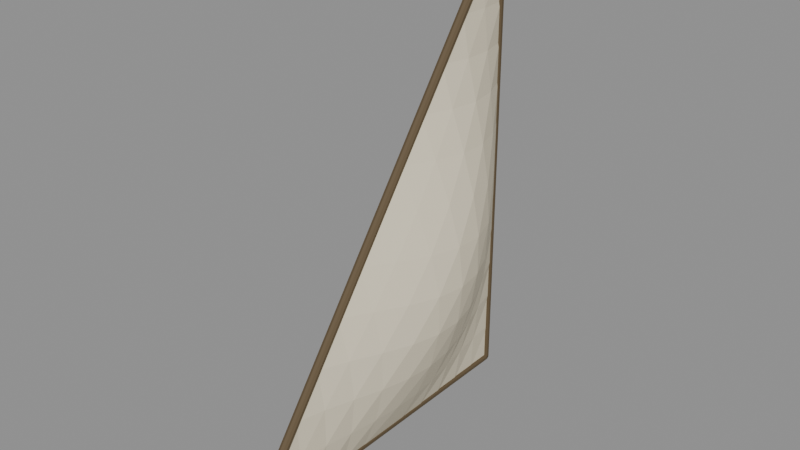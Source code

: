 # Source: upgrade-sail.blend  (saved by Blender 4.2.67; exported with 4.5.12 LTS)
import bpy
from mathutils import Matrix  # noqa: F401  (used for matrix-valued properties, if any)

bpy.ops.wm.read_factory_settings(use_empty=True)
scene = bpy.context.scene
scene.name = 'Scene'

# ---- materials (node trees are filled in below, after node groups)
mat_flax_canvas = bpy.data.materials.new('Flax canvas')
mat_flax_canvas.diffuse_color = (0.72, 0.65, 0.49, 1.0)
mat_tarred_rigging = bpy.data.materials.new('Tarred rigging')
mat_tarred_rigging.diffuse_color = (0.11, 0.075, 0.035, 1.0)

# ---- material node trees
mat_flax_canvas.use_nodes = True; mat_flax_canvas.node_tree.nodes.clear()
_N = mat_flax_canvas.node_tree.nodes; _L = mat_flax_canvas.node_tree.links
n0 = _N.new('ShaderNodeBsdfPrincipled'); n0.name = 'Principled BSDF'; n0.location = (10, 300)
n0.inputs[0].default_value = (0.72, 0.65, 0.49, 1.0)
n0.inputs[2].default_value = 0.75
n1 = _N.new('ShaderNodeOutputMaterial'); n1.name = 'Material Output'; n1.location = (300, 300)
_L.new(n0.outputs[0], n1.inputs[0])
n1.is_active_output = True
mat_tarred_rigging.use_nodes = True; mat_tarred_rigging.node_tree.nodes.clear()
_N = mat_tarred_rigging.node_tree.nodes; _L = mat_tarred_rigging.node_tree.links
n0 = _N.new('ShaderNodeBsdfPrincipled'); n0.name = 'Principled BSDF'; n0.location = (10, 300)
n0.inputs[0].default_value = (0.11, 0.075, 0.035, 1.0)
n0.inputs[2].default_value = 0.75
n1 = _N.new('ShaderNodeOutputMaterial'); n1.name = 'Material Output'; n1.location = (300, 300)
_L.new(n0.outputs[0], n1.inputs[0])
n1.is_active_output = True

# ---- meshes
me_billowing_canvas = bpy.data.meshes.new('Billowing canvas')
me_billowing_canvas.from_pydata([(0.0, 0.0, 0.0), (0.0, 0.0, 0.2167), (0.0, 0.0, 0.4333), (0.0, 0.0, 0.65), (0.0, 0.0, 0.8667), (0.0, 0.0, 1.083), (0.0, 0.0, 1.3), (0.0, 0.0, 1.517), (0.0, 0.0, 1.733), (0.0, 0.0, 1.95), (0.0, 0.0, 2.167), (0.0, 0.0, 2.383), (0.0, 0.0, 2.6), (0.0, -0.1583, 0.0), (0.01407, -0.1583, 0.2167), (0.03843, -0.1583, 0.4333), (0.06657, -0.1583, 0.65), (0.09093, -0.1583, 0.8667), (0.105, -0.1583, 1.083), (0.105, -0.1583, 1.3), (0.09093, -0.1583, 1.517), (0.06657, -0.1583, 1.733), (0.03843, -0.1583, 1.95), (0.01407, -0.1583, 2.167), (3.446e-18, -0.1583, 2.383), (0.0, -0.3167, 0.0), (0.03843, -0.3167, 0.2167), (0.09093, -0.3167, 0.4333), (0.1434, -0.3167, 0.65), (0.1819, -0.3167, 0.8667), (0.1959, -0.3167, 1.083), (0.1819, -0.3167, 1.3), (0.1434, -0.3167, 1.517), (0.09093, -0.3167, 1.733), (0.03843, -0.3167, 1.95), (1.286e-17, -0.3167, 2.167), (0.0, -0.475, 0.0), (0.06657, -0.475, 0.2167), (0.1434, -0.475, 0.4333), (0.21, -0.475, 0.65), (0.2484, -0.475, 0.8667), (0.2484, -0.475, 1.083), (0.21, -0.475, 1.3), (0.1434, -0.475, 1.517), (0.06657, -0.475, 1.733), (2.572e-17, -0.475, 1.95), (0.0, -0.6333, 0.0), (0.09093, -0.6333, 0.2167), (0.1819, -0.6333, 0.4333), (0.2484, -0.6333, 0.65), (0.2728, -0.6333, 0.8667), (0.2484, -0.6333, 1.083), (0.1819, -0.6333, 1.3), (0.09093, -0.6333, 1.517), (3.858e-17, -0.6333, 1.733), (0.0, -0.7917, 0.0), (0.105, -0.7917, 0.2167), (0.1959, -0.7917, 0.4333), (0.2484, -0.7917, 0.65), (0.2484, -0.7917, 0.8667), (0.1959, -0.7917, 1.083), (0.105, -0.7917, 1.3), (4.799e-17, -0.7917, 1.517), (0.0, -0.95, 0.0), (0.105, -0.95, 0.2167), (0.1819, -0.95, 0.4333), (0.21, -0.95, 0.65), (0.1819, -0.95, 0.8667), (0.105, -0.95, 1.083), (5.144e-17, -0.95, 1.3), (0.0, -1.108, 0.0), (0.09093, -1.108, 0.2167), (0.1434, -1.108, 0.4333), (0.1434, -1.108, 0.65), (0.09093, -1.108, 0.8667), (4.799e-17, -1.108, 1.083), (0.0, -1.267, 0.0), (0.06657, -1.267, 0.2167), (0.09093, -1.267, 0.4333), (0.06657, -1.267, 0.65), (3.858e-17, -1.267, 0.8667), (0.0, -1.425, 0.0), (0.03843, -1.425, 0.2167), (0.03843, -1.425, 0.4333), (2.572e-17, -1.425, 0.65), (0.0, -1.583, 0.0), (0.01407, -1.583, 0.2167), (1.286e-17, -1.583, 0.4333), (0.0, -1.742, 0.0), (3.446e-18, -1.742, 0.2167), (0.0, -1.9, 0.0), (0.012, 0.0, 0.0), (0.01197, 0.0008491, 0.2164), (0.01173, 0.002478, 0.4329), (0.0112, 0.004284, 0.6496), (0.01056, 0.005699, 0.8663), (0.01009, 0.006488, 1.083), (0.01, 0.006632, 1.3), (0.01032, 0.006128, 1.517), (0.01093, 0.004951, 1.734), (0.01155, 0.003223, 1.95), (0.01191, 0.001426, 2.167), (0.012, 0.000214, 2.384), (0.012, 2.611e-19, 2.6), (0.01199, -0.1581, -0.0005451), (0.02593, -0.1569, 0.2156), (0.04989, -0.155, 0.4319), (0.07743, -0.1534, 0.6487), (0.1013, -0.1524, 0.8657), (0.1152, -0.152, 1.083), (0.1154, -0.1524, 1.3), (0.1018, -0.1534, 1.518), (0.07803, -0.1551, 1.735), (0.05026, -0.1569, 1.951), (0.02602, -0.1583, 2.168), (0.01199, -0.1585, 2.384), (0.01187, -0.3163, -0.001703), (0.05003, -0.3147, 0.2142), (0.102, -0.313, 0.4306), (0.1542, -0.3118, 0.6477), (0.1926, -0.3114, 0.8654), (0.2069, -0.3118, 1.083), (0.1932, -0.313, 1.301), (0.155, -0.3148, 1.519), (0.1026, -0.3167, 1.736), (0.0501, -0.3181, 1.952), (0.0118, -0.3181, 2.168), (0.01159, -0.4746, -0.003097), (0.07782, -0.4731, 0.2129), (0.1544, -0.4718, 0.4297), (0.2211, -0.4714, 0.6473), (0.2599, -0.4718, 0.8657), (0.2602, -0.4731, 1.084), (0.2217, -0.475, 1.303), (0.1547, -0.4768, 1.52), (0.07757, -0.4781, 1.737), (0.01119, -0.4781, 1.953), (0.0112, -0.633, -0.004304), (0.1019, -0.632, 0.2121), (0.193, -0.6315, 0.4293), (0.2601, -0.632, 0.6476), (0.2848, -0.6333, 0.8667), (0.26, -0.6352, 1.086), (0.1927, -0.6368, 1.304), (0.1012, -0.6379, 1.521), (0.01032, -0.638, 1.737), (0.01088, -0.7915, -0.005051), (0.1159, -0.7912, 0.2117), (0.2073, -0.7917, 0.4296), (0.2603, -0.7931, 0.6486), (0.2599, -0.7949, 0.868), (0.2064, -0.7963, 1.087), (0.1147, -0.7972, 1.304), (0.009582, -0.7974, 1.521), (0.0108, -0.95, -0.005233), (0.1161, -0.9505, 0.212), (0.1934, -0.9519, 0.4306), (0.2214, -0.9537, 0.65), (0.1924, -0.9552, 0.8692), (0.1146, -0.9559, 1.087), (0.009273, -0.9561, 1.304), (0.01098, -1.109, -0.00483), (0.1023, -1.11, 0.2129), (0.1549, -1.112, 0.4319), (0.1543, -1.113, 0.6513), (0.1009, -1.114, 0.87), (0.009468, -1.114, 1.088), (0.01135, -1.267, -0.003875), (0.07816, -1.269, 0.2142), (0.1023, -1.27, 0.4333), (0.07731, -1.272, 0.6522), (0.01011, -1.272, 0.8701), (0.01172, -1.425, -0.002535), (0.05023, -1.427, 0.2156), (0.04993, -1.428, 0.4343), (0.01099, -1.429, 0.6524), (0.01194, -1.584, -0.001176), (0.02598, -1.585, 0.2167), (0.01169, -1.586, 0.4345), (0.012, -1.742, -0.0002328), (0.01197, -1.743, 0.2169), (0.012, -1.9, -1.908e-19), (0.0, 0.0, 0.025), (0.0, -1.9, 0.025), (0.01469, 0.0, 0.02023), (0.01469, -1.9, 0.02023), (0.02378, 0.0, 0.007726), (0.02378, -1.9, 0.007725), (0.02378, 0.0, -0.007725), (0.02378, -1.9, -0.007726), (0.01469, 0.0, -0.02023), (0.01469, -1.9, -0.02023), (0.0, 0.0, -0.025), (0.0, -1.9, -0.025), (-0.01469, 0.0, -0.02023), (-0.01469, -1.9, -0.02023), (-0.02378, 0.0, -0.007725), (-0.02378, -1.9, -0.007726), (-0.02378, 0.0, 0.007726), (-0.02378, -1.9, 0.007725), (-0.01469, 0.0, 0.02023), (-0.01469, -1.9, 0.02023), (8.02e-08, -1.92, 0.01475), (-7.258e-08, -0.02018, 2.615), (-0.01469, -1.916, 0.01193), (-0.01469, -0.01633, 2.612), (-0.02378, -1.906, 0.004558), (-0.02378, -0.006237, 2.605), (-0.02378, -1.894, -0.004558), (-0.02378, 0.006237, 2.595), (-0.01469, -1.884, -0.01193), (-0.01469, 0.01633, 2.588), (7.258e-08, -1.88, -0.01475), (-8.02e-08, 0.02018, 2.585), (0.01469, -1.884, -0.01193), (0.01469, 0.01633, 2.588), (0.02378, -1.894, -0.004558), (0.02378, 0.006237, 2.595), (0.02378, -1.906, 0.004558), (0.02378, -0.006237, 2.605), (0.01469, -1.916, 0.01193), (0.01469, -0.01633, 2.612), (1.158e-07, 0.025, 2.6), (-1.115e-07, 0.025, 0.0), (-0.01469, 0.02023, 2.6), (-0.01469, 0.02023, 0.0), (-0.02378, 0.007726, 2.6), (-0.02378, 0.007725, 0.0), (-0.02378, -0.007725, 2.6), (-0.02378, -0.007726, 0.0), (-0.01469, -0.02023, 2.6), (-0.01469, -0.02023, 0.0), (1.115e-07, -0.025, 2.6), (-1.158e-07, -0.025, 0.0), (0.01469, -0.02023, 2.6), (0.01469, -0.02023, 0.0), (0.02378, -0.007725, 2.6), (0.02378, -0.007726, 0.0), (0.02378, 0.007726, 2.6), (0.02378, 0.007725, 0.0), (0.01469, 0.02023, 2.6), (0.01469, 0.02023, 0.0), (0.0, 0.0, 0.528), (0.0, -1.52, 0.528), (0.004702, 0.0, 0.5265), (0.004702, -1.52, 0.5265), (0.007608, 0.0, 0.5225), (0.007608, -1.52, 0.5225), (0.007608, 0.0, 0.5175), (0.007608, -1.52, 0.5175), (0.004702, 0.0, 0.5135), (0.004702, -1.52, 0.5135), (0.0, 0.0, 0.512), (0.0, -1.52, 0.512), (-0.004702, 0.0, 0.5135), (-0.004702, -1.52, 0.5135), (-0.007608, 0.0, 0.5175), (-0.007608, -1.52, 0.5175), (-0.007608, 0.0, 0.5225), (-0.007608, -1.52, 0.5225), (-0.004702, 0.0, 0.5265), (-0.004702, -1.52, 0.5265), (0.0, 0.0, 1.048), (0.0, -1.14, 1.048), (0.004702, 0.0, 1.046), (0.004702, -1.14, 1.046), (0.007608, 0.0, 1.042), (0.007608, -1.14, 1.042), (0.007608, 0.0, 1.038), (0.007608, -1.14, 1.038), (0.004702, 0.0, 1.034), (0.004702, -1.14, 1.034), (0.0, 0.0, 1.032), (0.0, -1.14, 1.032), (-0.004702, 0.0, 1.034), (-0.004702, -1.14, 1.034), (-0.007608, 0.0, 1.038), (-0.007608, -1.14, 1.038), (-0.007608, 0.0, 1.042), (-0.007608, -1.14, 1.042), (-0.004702, 0.0, 1.046), (-0.004702, -1.14, 1.046), (0.0, 0.0, 1.568), (0.0, -0.76, 1.568), (0.004702, 0.0, 1.566), (0.004702, -0.76, 1.566), (0.007608, 0.0, 1.562), (0.007608, -0.76, 1.562), (0.007608, 0.0, 1.558), (0.007608, -0.76, 1.558), (0.004702, 0.0, 1.554), (0.004702, -0.76, 1.554), (0.0, 0.0, 1.552), (0.0, -0.76, 1.552), (-0.004702, 0.0, 1.554), (-0.004702, -0.76, 1.554), (-0.007608, 0.0, 1.558), (-0.007608, -0.76, 1.558), (-0.007608, 0.0, 1.562), (-0.007608, -0.76, 1.562), (-0.004702, 0.0, 1.566), (-0.004702, -0.76, 1.566), (0.0, 0.0, 2.088), (0.0, -0.38, 2.088), (0.004702, 0.0, 2.086), (0.004702, -0.38, 2.086), (0.007608, 0.0, 2.082), (0.007608, -0.38, 2.082), (0.007608, 0.0, 2.078), (0.007608, -0.38, 2.078), (0.004702, 0.0, 2.074), (0.004702, -0.38, 2.074), (0.0, 0.0, 2.072), (0.0, -0.38, 2.072), (-0.004702, 0.0, 2.074), (-0.004702, -0.38, 2.074), (-0.007608, 0.0, 2.078), (-0.007608, -0.38, 2.078), (-0.007608, 0.0, 2.082), (-0.007608, -0.38, 2.082), (-0.004702, 0.0, 2.086), (-0.004702, -0.38, 2.086)], [], [(0, 13, 1), (1, 13, 14), (1, 14, 2), (2, 14, 15), (2, 15, 3), (3, 15, 16), (3, 16, 4), (4, 16, 17), (4, 17, 5), (5, 17, 18), (5, 18, 6), (6, 18, 19), (6, 19, 7), (7, 19, 20), (7, 20, 8), (8, 20, 21), (8, 21, 9), (9, 21, 22), (9, 22, 10), (10, 22, 23), (10, 23, 11), (11, 23, 24), (11, 24, 12), (13, 25, 14), (14, 25, 26), (14, 26, 15), (15, 26, 27), (15, 27, 16), (16, 27, 28), (16, 28, 17), (17, 28, 29), (17, 29, 18), (18, 29, 30), (18, 30, 19), (19, 30, 31), (19, 31, 20), (20, 31, 32), (20, 32, 21), (21, 32, 33), (21, 33, 22), (22, 33, 34), (22, 34, 23), (23, 34, 35), (23, 35, 24), (25, 36, 26), (26, 36, 37), (26, 37, 27), (27, 37, 38), (27, 38, 28), (28, 38, 39), (28, 39, 29), (29, 39, 40), (29, 40, 30), (30, 40, 41), (30, 41, 31), (31, 41, 42), (31, 42, 32), (32, 42, 43), (32, 43, 33), (33, 43, 44), (33, 44, 34), (34, 44, 45), (34, 45, 35), (36, 46, 37), (37, 46, 47), (37, 47, 38), (38, 47, 48), (38, 48, 39), (39, 48, 49), (39, 49, 40), (40, 49, 50), (40, 50, 41), (41, 50, 51), (41, 51, 42), (42, 51, 52), (42, 52, 43), (43, 52, 53), (43, 53, 44), (44, 53, 54), (44, 54, 45), (46, 55, 47), (47, 55, 56), (47, 56, 48), (48, 56, 57), (48, 57, 49), (49, 57, 58), (49, 58, 50), (50, 58, 59), (50, 59, 51), (51, 59, 60), (51, 60, 52), (52, 60, 61), (52, 61, 53), (53, 61, 62), (53, 62, 54), (55, 63, 56), (56, 63, 64), (56, 64, 57), (57, 64, 65), (57, 65, 58), (58, 65, 66), (58, 66, 59), (59, 66, 67), (59, 67, 60), (60, 67, 68), (60, 68, 61), (61, 68, 69), (61, 69, 62), (63, 70, 64), (64, 70, 71), (64, 71, 65), (65, 71, 72), (65, 72, 66), (66, 72, 73), (66, 73, 67), (67, 73, 74), (67, 74, 68), (68, 74, 75), (68, 75, 69), (70, 76, 71), (71, 76, 77), (71, 77, 72), (72, 77, 78), (72, 78, 73), (73, 78, 79), (73, 79, 74), (74, 79, 80), (74, 80, 75), (76, 81, 77), (77, 81, 82), (77, 82, 78), (78, 82, 83), (78, 83, 79), (79, 83, 84), (79, 84, 80), (81, 85, 82), (82, 85, 86), (82, 86, 83), (83, 86, 87), (83, 87, 84), (85, 88, 86), (86, 88, 89), (86, 89, 87), (88, 90, 89), (91, 92, 104), (92, 105, 104), (92, 93, 105), (93, 106, 105), (93, 94, 106), (94, 107, 106), (94, 95, 107), (95, 108, 107), (95, 96, 108), (96, 109, 108), (96, 97, 109), (97, 110, 109), (97, 98, 110), (98, 111, 110), (98, 99, 111), (99, 112, 111), (99, 100, 112), (100, 113, 112), (100, 101, 113), (101, 114, 113), (101, 102, 114), (102, 115, 114), (102, 103, 115), (104, 105, 116), (105, 117, 116), (105, 106, 117), (106, 118, 117), (106, 107, 118), (107, 119, 118), (107, 108, 119), (108, 120, 119), (108, 109, 120), (109, 121, 120), (109, 110, 121), (110, 122, 121), (110, 111, 122), (111, 123, 122), (111, 112, 123), (112, 124, 123), (112, 113, 124), (113, 125, 124), (113, 114, 125), (114, 126, 125), (114, 115, 126), (116, 117, 127), (117, 128, 127), (117, 118, 128), (118, 129, 128), (118, 119, 129), (119, 130, 129), (119, 120, 130), (120, 131, 130), (120, 121, 131), (121, 132, 131), (121, 122, 132), (122, 133, 132), (122, 123, 133), (123, 134, 133), (123, 124, 134), (124, 135, 134), (124, 125, 135), (125, 136, 135), (125, 126, 136), (127, 128, 137), (128, 138, 137), (128, 129, 138), (129, 139, 138), (129, 130, 139), (130, 140, 139), (130, 131, 140), (131, 141, 140), (131, 132, 141), (132, 142, 141), (132, 133, 142), (133, 143, 142), (133, 134, 143), (134, 144, 143), (134, 135, 144), (135, 145, 144), (135, 136, 145), (137, 138, 146), (138, 147, 146), (138, 139, 147), (139, 148, 147), (139, 140, 148), (140, 149, 148), (140, 141, 149), (141, 150, 149), (141, 142, 150), (142, 151, 150), (142, 143, 151), (143, 152, 151), (143, 144, 152), (144, 153, 152), (144, 145, 153), (146, 147, 154), (147, 155, 154), (147, 148, 155), (148, 156, 155), (148, 149, 156), (149, 157, 156), (149, 150, 157), (150, 158, 157), (150, 151, 158), (151, 159, 158), (151, 152, 159), (152, 160, 159), (152, 153, 160), (154, 155, 161), (155, 162, 161), (155, 156, 162), (156, 163, 162), (156, 157, 163), (157, 164, 163), (157, 158, 164), (158, 165, 164), (158, 159, 165), (159, 166, 165), (159, 160, 166), (161, 162, 167), (162, 168, 167), (162, 163, 168), (163, 169, 168), (163, 164, 169), (164, 170, 169), (164, 165, 170), (165, 171, 170), (165, 166, 171), (167, 168, 172), (168, 173, 172), (168, 169, 173), (169, 174, 173), (169, 170, 174), (170, 175, 174), (170, 171, 175), (172, 173, 176), (173, 177, 176), (173, 174, 177), (174, 178, 177), (174, 175, 178), (176, 177, 179), (177, 180, 179), (177, 178, 180), (179, 180, 181), (0, 1, 92, 91), (13, 0, 91, 104), (1, 2, 93, 92), (2, 3, 94, 93), (3, 4, 95, 94), (4, 5, 96, 95), (5, 6, 97, 96), (6, 7, 98, 97), (7, 8, 99, 98), (8, 9, 100, 99), (9, 10, 101, 100), (10, 11, 102, 101), (11, 12, 103, 102), (12, 24, 115, 103), (25, 13, 104, 116), (24, 35, 126, 115), (36, 25, 116, 127), (35, 45, 136, 126), (46, 36, 127, 137), (45, 54, 145, 136), (55, 46, 137, 146), (54, 62, 153, 145), (63, 55, 146, 154), (62, 69, 160, 153), (70, 63, 154, 161), (69, 75, 166, 160), (76, 70, 161, 167), (75, 80, 171, 166), (81, 76, 167, 172), (80, 84, 175, 171), (85, 81, 172, 176), (84, 87, 178, 175), (88, 85, 176, 179), (87, 89, 180, 178), (90, 88, 179, 181), (89, 90, 181, 180), (182, 183, 185, 184), (184, 185, 187, 186), (186, 187, 189, 188), (188, 189, 191, 190), (190, 191, 193, 192), (192, 193, 195, 194), (194, 195, 197, 196), (196, 197, 199, 198), (185, 183, 201, 199, 197, 195, 193, 191, 189, 187), (198, 199, 201, 200), (200, 201, 183, 182), (182, 184, 186, 188, 190, 192, 194, 196, 198, 200), (202, 203, 205, 204), (204, 205, 207, 206), (206, 207, 209, 208), (208, 209, 211, 210), (210, 211, 213, 212), (212, 213, 215, 214), (214, 215, 217, 216), (216, 217, 219, 218), (205, 203, 221, 219, 217, 215, 213, 211, 209, 207), (218, 219, 221, 220), (220, 221, 203, 202), (202, 204, 206, 208, 210, 212, 214, 216, 218, 220), (222, 223, 225, 224), (224, 225, 227, 226), (226, 227, 229, 228), (228, 229, 231, 230), (230, 231, 233, 232), (232, 233, 235, 234), (234, 235, 237, 236), (236, 237, 239, 238), (225, 223, 241, 239, 237, 235, 233, 231, 229, 227), (238, 239, 241, 240), (240, 241, 223, 222), (222, 224, 226, 228, 230, 232, 234, 236, 238, 240), (242, 243, 245, 244), (244, 245, 247, 246), (246, 247, 249, 248), (248, 249, 251, 250), (250, 251, 253, 252), (252, 253, 255, 254), (254, 255, 257, 256), (256, 257, 259, 258), (245, 243, 261, 259, 257, 255, 253, 251, 249, 247), (258, 259, 261, 260), (260, 261, 243, 242), (242, 244, 246, 248, 250, 252, 254, 256, 258, 260), (262, 263, 265, 264), (264, 265, 267, 266), (266, 267, 269, 268), (268, 269, 271, 270), (270, 271, 273, 272), (272, 273, 275, 274), (274, 275, 277, 276), (276, 277, 279, 278), (265, 263, 281, 279, 277, 275, 273, 271, 269, 267), (278, 279, 281, 280), (280, 281, 263, 262), (262, 264, 266, 268, 270, 272, 274, 276, 278, 280), (282, 283, 285, 284), (284, 285, 287, 286), (286, 287, 289, 288), (288, 289, 291, 290), (290, 291, 293, 292), (292, 293, 295, 294), (294, 295, 297, 296), (296, 297, 299, 298), (285, 283, 301, 299, 297, 295, 293, 291, 289, 287), (298, 299, 301, 300), (300, 301, 283, 282), (282, 284, 286, 288, 290, 292, 294, 296, 298, 300), (302, 303, 305, 304), (304, 305, 307, 306), (306, 307, 309, 308), (308, 309, 311, 310), (310, 311, 313, 312), (312, 313, 315, 314), (314, 315, 317, 316), (316, 317, 319, 318), (305, 303, 321, 319, 317, 315, 313, 311, 309, 307), (318, 319, 321, 320), (320, 321, 303, 302), (302, 304, 306, 308, 310, 312, 314, 316, 318, 320)])
me_billowing_canvas.polygons.foreach_set('material_index', [0, 0, 0, 0, 0, 0, 0, 0, 0, 0, 0, 0, 0, 0, 0, 0, 0, 0, 0, 0, 0, 0, 0, 0, 0, 0, 0, 0, 0, 0, 0, 0, 0, 0, 0, 0, 0, 0, 0, 0, 0, 0, 0, 0, 0, 0, 0, 0, 0, 0, 0, 0, 0, 0, 0, 0, 0, 0, 0, 0, 0, 0, 0, 0, 0, 0, 0, 0, 0, 0, 0, 0, 0, 0, 0, 0, 0, 0, 0, 0, 0, 0, 0, 0, 0, 0, 0, 0, 0, 0, 0, 0, 0, 0, 0, 0, 0, 0, 0, 0, 0, 0, 0, 0, 0, 0, 0, 0, 0, 0, 0, 0, 0, 0, 0, 0, 0, 0, 0, 0, 0, 0, 0, 0, 0, 0, 0, 0, 0, 0, 0, 0, 0, 0, 0, 0, 0, 0, 0, 0, 0, 0, 0, 0, 0, 0, 0, 0, 0, 0, 0, 0, 0, 0, 0, 0, 0, 0, 0, 0, 0, 0, 0, 0, 0, 0, 0, 0, 0, 0, 0, 0, 0, 0, 0, 0, 0, 0, 0, 0, 0, 0, 0, 0, 0, 0, 0, 0, 0, 0, 0, 0, 0, 0, 0, 0, 0, 0, 0, 0, 0, 0, 0, 0, 0, 0, 0, 0, 0, 0, 0, 0, 0, 0, 0, 0, 0, 0, 0, 0, 0, 0, 0, 0, 0, 0, 0, 0, 0, 0, 0, 0, 0, 0, 0, 0, 0, 0, 0, 0, 0, 0, 0, 0, 0, 0, 0, 0, 0, 0, 0, 0, 0, 0, 0, 0, 0, 0, 0, 0, 0, 0, 0, 0, 0, 0, 0, 0, 0, 0, 0, 0, 0, 0, 0, 0, 0, 0, 0, 0, 0, 0, 0, 0, 0, 0, 0, 0, 0, 0, 0, 0, 0, 0, 0, 0, 0, 0, 0, 0, 0, 0, 0, 0, 0, 0, 0, 0, 0, 0, 0, 0, 0, 0, 0, 0, 0, 0, 0, 0, 0, 0, 0, 0, 1, 1, 1, 1, 1, 1, 1, 1, 1, 1, 1, 1, 1, 1, 1, 1, 1, 1, 1, 1, 1, 1, 1, 1, 1, 1, 1, 1, 1, 1, 1, 1, 1, 1, 1, 1, 1, 1, 1, 1, 1, 1, 1, 1, 1, 1, 1, 1, 1, 1, 1, 1, 1, 1, 1, 1, 1, 1, 1, 1, 1, 1, 1, 1, 1, 1, 1, 1, 1, 1, 1, 1, 1, 1, 1, 1, 1, 1, 1, 1, 1, 1, 1, 1])
_uv = me_billowing_canvas.uv_layers.new(name='UVMap')
_uv.uv.foreach_set('vector', [0.0, 0.0, 0.0, 0.0, 0.0, 0.0, 0.0, 0.0, 0.0, 0.0, 0.0, 0.0, 0.0, 0.0, 0.0, 0.0, 0.0, 0.0, 0.0, 0.0, 0.0, 0.0, 0.0, 0.0, 0.0, 0.0, 0.0, 0.0, 0.0, 0.0, 0.0, 0.0, 0.0, 0.0, 0.0, 0.0, 0.0, 0.0, 0.0, 0.0, 0.0, 0.0, 0.0, 0.0, 0.0, 0.0, 0.0, 0.0, 0.0, 0.0, 0.0, 0.0, 0.0, 0.0, 0.0, 0.0, 0.0, 0.0, 0.0, 0.0, 0.0, 0.0, 0.0, 0.0, 0.0, 0.0, 0.0, 0.0, 0.0, 0.0, 0.0, 0.0, 0.0, 0.0, 0.0, 0.0, 0.0, 0.0, 0.0, 0.0, 0.0, 0.0, 0.0, 0.0, 0.0, 0.0, 0.0, 0.0, 0.0, 0.0, 0.0, 0.0, 0.0, 0.0, 0.0, 0.0, 0.0, 0.0, 0.0, 0.0, 0.0, 0.0, 0.0, 0.0, 0.0, 0.0, 0.0, 0.0, 0.0, 0.0, 0.0, 0.0, 0.0, 0.0, 0.0, 0.0, 0.0, 0.0, 0.0, 0.0, 0.0, 0.0, 0.0, 0.0, 0.0, 0.0, 0.0, 0.0, 0.0, 0.0, 0.0, 0.0, 0.0, 0.0, 0.0, 0.0, 0.0, 0.0, 0.0, 0.0, 0.0, 0.0, 0.0, 0.0, 0.0, 0.0, 0.0, 0.0, 0.0, 0.0, 0.0, 0.0, 0.0, 0.0, 0.0, 0.0, 0.0, 0.0, 0.0, 0.0, 0.0, 0.0, 0.0, 0.0, 0.0, 0.0, 0.0, 0.0, 0.0, 0.0, 0.0, 0.0, 0.0, 0.0, 0.0, 0.0, 0.0, 0.0, 0.0, 0.0, 0.0, 0.0, 0.0, 0.0, 0.0, 0.0, 0.0, 0.0, 0.0, 0.0, 0.0, 0.0, 0.0, 0.0, 0.0, 0.0, 0.0, 0.0, 0.0, 0.0, 0.0, 0.0, 0.0, 0.0, 0.0, 0.0, 0.0, 0.0, 0.0, 0.0, 0.0, 0.0, 0.0, 0.0, 0.0, 0.0, 0.0, 0.0, 0.0, 0.0, 0.0, 0.0, 0.0, 0.0, 0.0, 0.0, 0.0, 0.0, 0.0, 0.0, 0.0, 0.0, 0.0, 0.0, 0.0, 0.0, 0.0, 0.0, 0.0, 0.0, 0.0, 0.0, 0.0, 0.0, 0.0, 0.0, 0.0, 0.0, 0.0, 0.0, 0.0, 0.0, 0.0, 0.0, 0.0, 0.0, 0.0, 0.0, 0.0, 0.0, 0.0, 0.0, 0.0, 0.0, 0.0, 0.0, 0.0, 0.0, 0.0, 0.0, 0.0, 0.0, 0.0, 0.0, 0.0, 0.0, 0.0, 0.0, 0.0, 0.0, 0.0, 0.0, 0.0, 0.0, 0.0, 0.0, 0.0, 0.0, 0.0, 0.0, 0.0, 0.0, 0.0, 0.0, 0.0, 0.0, 0.0, 0.0, 0.0, 0.0, 0.0, 0.0, 0.0, 0.0, 0.0, 0.0, 0.0, 0.0, 0.0, 0.0, 0.0, 0.0, 0.0, 0.0, 0.0, 0.0, 0.0, 0.0, 0.0, 0.0, 0.0, 0.0, 0.0, 0.0, 0.0, 0.0, 0.0, 0.0, 0.0, 0.0, 0.0, 0.0, 0.0, 0.0, 0.0, 0.0, 0.0, 0.0, 0.0, 0.0, 0.0, 0.0, 0.0, 0.0, 0.0, 0.0, 0.0, 0.0, 0.0, 0.0, 0.0, 0.0, 0.0, 0.0, 0.0, 0.0, 0.0, 0.0, 0.0, 0.0, 0.0, 0.0, 0.0, 0.0, 0.0, 0.0, 0.0, 0.0, 0.0, 0.0, 0.0, 0.0, 0.0, 0.0, 0.0, 0.0, 0.0, 0.0, 0.0, 0.0, 0.0, 0.0, 0.0, 0.0, 0.0, 0.0, 0.0, 0.0, 0.0, 0.0, 0.0, 0.0, 0.0, 0.0, 0.0, 0.0, 0.0, 0.0, 0.0, 0.0, 0.0, 0.0, 0.0, 0.0, 0.0, 0.0, 0.0, 0.0, 0.0, 0.0, 0.0, 0.0, 0.0, 0.0, 0.0, 0.0, 0.0, 0.0, 0.0, 0.0, 0.0, 0.0, 0.0, 0.0, 0.0, 0.0, 0.0, 0.0, 0.0, 0.0, 0.0, 0.0, 0.0, 0.0, 0.0, 0.0, 0.0, 0.0, 0.0, 0.0, 0.0, 0.0, 0.0, 0.0, 0.0, 0.0, 0.0, 0.0, 0.0, 0.0, 0.0, 0.0, 0.0, 0.0, 0.0, 0.0, 0.0, 0.0, 0.0, 0.0, 0.0, 0.0, 0.0, 0.0, 0.0, 0.0, 0.0, 0.0, 0.0, 0.0, 0.0, 0.0, 0.0, 0.0, 0.0, 0.0, 0.0, 0.0, 0.0, 0.0, 0.0, 0.0, 0.0, 0.0, 0.0, 0.0, 0.0, 0.0, 0.0, 0.0, 0.0, 0.0, 0.0, 0.0, 0.0, 0.0, 0.0, 0.0, 0.0, 0.0, 0.0, 0.0, 0.0, 0.0, 0.0, 0.0, 0.0, 0.0, 0.0, 0.0, 0.0, 0.0, 0.0, 0.0, 0.0, 0.0, 0.0, 0.0, 0.0, 0.0, 0.0, 0.0, 0.0, 0.0, 0.0, 0.0, 0.0, 0.0, 0.0, 0.0, 0.0, 0.0, 0.0, 0.0, 0.0, 0.0, 0.0, 0.0, 0.0, 0.0, 0.0, 0.0, 0.0, 0.0, 0.0, 0.0, 0.0, 0.0, 0.0, 0.0, 0.0, 0.0, 0.0, 0.0, 0.0, 0.0, 0.0, 0.0, 0.0, 0.0, 0.0, 0.0, 0.0, 0.0, 0.0, 0.0, 0.0, 0.0, 0.0, 0.0, 0.0, 0.0, 0.0, 0.0, 0.0, 0.0, 0.0, 0.0, 0.0, 0.0, 0.0, 0.0, 0.0, 0.0, 0.0, 0.0, 0.0, 0.0, 0.0, 0.0, 0.0, 0.0, 0.0, 0.0, 0.0, 0.0, 0.0, 0.0, 0.0, 0.0, 0.0, 0.0, 0.0, 0.0, 0.0, 0.0, 0.0, 0.0, 0.0, 0.0, 0.0, 0.0, 0.0, 0.0, 0.0, 0.0, 0.0, 0.0, 0.0, 0.0, 0.0, 0.0, 0.0, 0.0, 0.0, 0.0, 0.0, 0.0, 0.0, 0.0, 0.0, 0.0, 0.0, 0.0, 0.0, 0.0, 0.0, 0.0, 0.0, 0.0, 0.0, 0.0, 0.0, 0.0, 0.0, 0.0, 0.0, 0.0, 0.0, 0.0, 0.0, 0.0, 0.0, 0.0, 0.0, 0.0, 0.0, 0.0, 0.0, 0.0, 0.0, 0.0, 0.0, 0.0, 0.0, 0.0, 0.0, 0.0, 0.0, 0.0, 0.0, 0.0, 0.0, 0.0, 0.0, 0.0, 0.0, 0.0, 0.0, 0.0, 0.0, 0.0, 0.0, 0.0, 0.0, 0.0, 0.0, 0.0, 0.0, 0.0, 0.0, 0.0, 0.0, 0.0, 0.0, 0.0, 0.0, 0.0, 0.0, 0.0, 0.0, 0.0, 0.0, 0.0, 0.0, 0.0, 0.0, 0.0, 0.0, 0.0, 0.0, 0.0, 0.0, 0.0, 0.0, 0.0, 0.0, 0.0, 0.0, 0.0, 0.0, 0.0, 0.0, 0.0, 0.0, 0.0, 0.0, 0.0, 0.0, 0.0, 0.0, 0.0, 0.0, 0.0, 0.0, 0.0, 0.0, 0.0, 0.0, 0.0, 0.0, 0.0, 0.0, 0.0, 0.0, 0.0, 0.0, 0.0, 0.0, 0.0, 0.0, 0.0, 0.0, 0.0, 0.0, 0.0, 0.0, 0.0, 0.0, 0.0, 0.0, 0.0, 0.0, 0.0, 0.0, 0.0, 0.0, 0.0, 0.0, 0.0, 0.0, 0.0, 0.0, 0.0, 0.0, 0.0, 0.0, 0.0, 0.0, 0.0, 0.0, 0.0, 0.0, 0.0, 0.0, 0.0, 0.0, 0.0, 0.0, 0.0, 0.0, 0.0, 0.0, 0.0, 0.0, 0.0, 0.0, 0.0, 0.0, 0.0, 0.0, 0.0, 0.0, 0.0, 0.0, 0.0, 0.0, 0.0, 0.0, 0.0, 0.0, 0.0, 0.0, 0.0, 0.0, 0.0, 0.0, 0.0, 0.0, 0.0, 0.0, 0.0, 0.0, 0.0, 0.0, 0.0, 0.0, 0.0, 0.0, 0.0, 0.0, 0.0, 0.0, 0.0, 0.0, 0.0, 0.0, 0.0, 0.0, 0.0, 0.0, 0.0, 0.0, 0.0, 0.0, 0.0, 0.0, 0.0, 0.0, 0.0, 0.0, 0.0, 0.0, 0.0, 0.0, 0.0, 0.0, 0.0, 0.0, 0.0, 0.0, 0.0, 0.0, 0.0, 0.0, 0.0, 0.0, 0.0, 0.0, 0.0, 0.0, 0.0, 0.0, 0.0, 0.0, 0.0, 0.0, 0.0, 0.0, 0.0, 0.0, 0.0, 0.0, 0.0, 0.0, 0.0, 0.0, 0.0, 0.0, 0.0, 0.0, 0.0, 0.0, 0.0, 0.0, 0.0, 0.0, 0.0, 0.0, 0.0, 0.0, 0.0, 0.0, 0.0, 0.0, 0.0, 0.0, 0.0, 0.0, 0.0, 0.0, 0.0, 0.0, 0.0, 0.0, 0.0, 0.0, 0.0, 0.0, 0.0, 0.0, 0.0, 0.0, 0.0, 0.0, 0.0, 0.0, 0.0, 0.0, 0.0, 0.0, 0.0, 0.0, 0.0, 0.0, 0.0, 0.0, 0.0, 0.0, 0.0, 0.0, 0.0, 0.0, 0.0, 0.0, 0.0, 0.0, 0.0, 0.0, 0.0, 0.0, 0.0, 0.0, 0.0, 0.0, 0.0, 0.0, 0.0, 0.0, 0.0, 0.0, 0.0, 0.0, 0.0, 0.0, 0.0, 0.0, 0.0, 0.0, 0.0, 0.0, 0.0, 0.0, 0.0, 0.0, 0.0, 0.0, 0.0, 0.0, 0.0, 0.0, 0.0, 0.0, 0.0, 0.0, 0.0, 0.0, 0.0, 0.0, 0.0, 0.0, 0.0, 0.0, 0.0, 0.0, 0.0, 0.0, 0.0, 0.0, 0.0, 0.0, 0.0, 0.0, 0.0, 0.0, 0.0, 0.0, 0.0, 0.0, 0.0, 0.0, 0.0, 0.0, 0.0, 0.0, 0.0, 0.0, 0.0, 0.0, 0.0, 0.0, 0.0, 0.0, 0.0, 0.0, 0.0, 0.0, 0.0, 0.0, 0.0, 0.0, 0.0, 0.0, 0.0, 0.0, 0.0, 0.0, 0.0, 0.0, 0.0, 0.0, 0.0, 0.0, 0.0, 0.0, 0.0, 0.0, 0.0, 0.0, 0.0, 0.0, 0.0, 0.0, 0.0, 0.0, 0.0, 0.0, 0.0, 0.0, 0.0, 0.0, 0.0, 0.0, 0.0, 0.0, 0.0, 0.0, 0.0, 0.0, 0.0, 0.0, 0.0, 0.0, 0.0, 0.0, 0.0, 0.0, 0.0, 0.0, 0.0, 0.0, 0.0, 0.0, 0.0, 0.0, 0.0, 0.0, 0.0, 0.0, 0.0, 0.0, 0.0, 0.0, 0.0, 0.0, 0.0, 0.0, 0.0, 0.0, 0.0, 0.0, 0.0, 0.0, 0.0, 0.0, 0.0, 0.0, 0.0, 0.0, 0.0, 0.0, 0.0, 0.0, 0.0, 0.0, 0.0, 0.0, 0.0, 0.0, 0.0, 0.0, 0.0, 0.0, 0.0, 0.0, 0.0, 0.0, 0.0, 0.0, 0.0, 0.0, 0.0, 0.0, 0.0, 0.0, 0.0, 0.0, 0.0, 0.0, 0.0, 0.0, 0.0, 0.0, 0.0, 0.0, 0.0, 0.0, 0.0, 0.0, 0.0, 0.0, 0.0, 0.0, 0.0, 0.0, 0.0, 0.0, 0.0, 0.0, 0.0, 0.0, 0.0, 0.0, 0.0, 0.0, 0.0, 0.0, 0.0, 0.0, 0.0, 0.0, 0.0, 0.0, 0.0, 0.0, 0.0, 0.0, 0.0, 0.0, 0.0, 0.0, 0.0, 0.0, 0.0, 0.0, 0.0, 0.0, 0.0, 0.0, 0.0, 0.0, 0.0, 0.0, 0.0, 0.0, 0.0, 0.0, 0.0, 0.0, 0.0, 0.0, 0.0, 0.0, 0.0, 0.0, 0.0, 0.0, 0.0, 0.0, 0.0, 0.0, 0.0, 0.0, 0.0, 0.0, 0.0, 0.0, 0.0, 0.0, 0.0, 0.0, 0.0, 0.0, 0.0, 0.0, 0.0, 0.0, 0.0, 0.0, 0.0, 0.0, 0.0, 0.0, 0.0, 0.0, 0.0, 0.0, 0.0, 0.0, 0.0, 0.0, 0.0, 0.0, 0.0, 0.0, 0.0, 0.0, 0.0, 0.0, 0.0, 0.0, 0.0, 0.0, 0.0, 0.0, 0.0, 0.0, 0.0, 0.0, 0.0, 0.0, 0.0, 0.0, 0.0, 0.0, 0.0, 0.0, 0.0, 0.0, 0.0, 0.0, 0.0, 0.0, 0.0, 0.0, 0.0, 0.0, 0.0, 0.0, 0.0, 0.0, 0.0, 0.0, 0.0, 0.0, 0.0, 0.0, 0.0, 0.0, 0.0, 0.0, 0.0, 0.0, 0.0, 0.0, 0.0, 0.0, 0.0, 0.0, 0.0, 0.0, 0.0, 0.0, 0.0, 0.0, 0.0, 0.0, 0.0, 0.0, 0.0, 0.0, 0.0, 0.0, 0.0, 0.0, 0.0, 0.0, 0.0, 0.0, 0.0, 0.0, 0.0, 0.0, 0.0, 0.0, 0.0, 0.0, 0.0, 0.0, 0.0, 0.0, 0.0, 0.0, 0.0, 0.0, 0.0, 0.0, 0.0, 0.0, 0.0, 0.0, 0.0, 0.0, 0.0, 0.0, 0.0, 0.0, 0.0, 0.0, 0.0, 0.0, 0.0, 0.0, 0.0, 0.0, 0.0, 0.0, 0.0, 0.0, 0.0, 0.0, 0.0, 0.0, 0.0, 0.0, 0.0, 0.0, 0.0, 0.0, 0.0, 0.0, 0.0, 0.0, 0.0, 0.0, 0.0, 0.0, 0.0, 0.0, 0.0, 0.0, 0.0, 0.0, 0.0, 0.0, 0.0, 0.0, 0.0, 0.0, 0.0, 0.0, 0.0, 0.0, 0.0, 0.0, 0.0, 0.0, 0.0, 0.0, 0.0, 0.0, 0.0, 0.0, 0.0, 0.0, 0.0, 0.0, 0.0, 0.0, 0.0, 0.0, 0.0, 0.0, 0.0, 0.0, 0.0, 0.0, 0.0, 0.0, 0.0, 0.0, 0.0, 0.0, 0.0, 0.0, 0.0, 0.0, 0.0, 0.0, 0.0, 0.0, 0.0, 0.0, 0.0, 0.0, 0.0, 0.0, 0.0, 0.0, 0.0, 0.0, 0.0, 0.0, 0.0, 0.0, 0.0, 0.0, 0.0, 0.0, 0.0, 0.0, 0.0, 0.0, 0.0, 0.0, 0.0, 0.0, 0.0, 0.0, 0.0, 0.0, 0.0, 0.0, 0.0, 0.0, 0.0, 0.0, 0.0, 0.0, 0.0, 0.0, 0.0, 0.0, 0.0, 0.0, 0.0, 0.0, 0.0, 0.0, 0.0, 0.0, 0.0, 0.0, 0.0, 0.0, 0.0, 0.0, 0.0, 0.0, 0.0, 0.0, 0.0, 0.0, 0.0, 0.0, 0.0, 0.0, 0.0, 0.0, 0.0, 0.0, 0.0, 0.0, 0.0, 0.0, 0.0, 0.0, 0.0, 0.0, 0.0, 0.0, 0.0, 0.0, 0.0, 0.0, 0.0, 0.0, 0.0, 0.0, 0.0, 0.0, 0.0, 0.0, 0.0, 0.0, 0.0, 0.0, 0.0, 0.0, 0.0, 0.0, 0.0, 0.0, 0.0, 0.0, 0.0, 0.0, 0.0, 0.0, 0.0, 0.0, 0.0, 0.0, 0.0, 0.0, 0.0, 0.0, 0.0, 0.0, 0.0, 0.0, 0.0, 0.0, 0.0, 0.0, 0.0, 0.0, 0.0, 0.0, 0.0, 0.0, 0.0, 0.0, 0.0, 0.0, 0.0, 0.0, 0.0, 0.0, 0.0, 0.0, 0.0, 0.0, 0.0, 0.0, 0.0, 0.0, 0.0, 0.0, 0.0, 0.0, 0.0, 0.0, 0.0, 0.0, 0.0, 0.0, 0.0, 0.0, 0.0, 0.0, 0.0, 0.0, 0.0, 0.0, 0.0, 0.0, 0.0, 0.0, 0.0, 0.0, 0.0, 0.0, 0.0, 0.0, 0.0, 0.0, 0.0, 0.0, 0.0, 0.0, 0.0, 0.0, 0.0, 0.0, 0.0, 0.0, 0.0, 0.0, 0.0, 0.0, 0.0, 0.0, 0.0, 0.0, 0.0, 0.0, 0.0, 0.0, 0.0, 0.0, 0.0, 0.0, 0.0, 0.0, 0.0, 0.0, 0.0, 0.0, 0.0, 0.0, 0.0, 0.0, 0.0, 0.0, 0.0, 0.0, 0.0, 0.0, 0.0, 0.0, 0.0, 0.0, 0.0, 0.0, 0.0, 0.0, 0.0, 0.0, 0.0, 0.0, 0.0, 0.0, 0.0, 0.0, 0.0, 0.0, 0.0, 0.0, 0.0, 0.0, 0.0, 0.0, 0.0, 0.0, 0.0, 0.0, 0.0, 0.0, 0.0, 0.0, 0.0, 0.0, 0.0, 0.0, 0.0, 0.0, 0.0, 0.0, 0.0, 0.0, 0.0, 0.0, 0.0, 0.0, 0.0, 0.0, 0.0, 0.0, 0.0, 0.0, 0.0, 0.0, 0.0, 0.0, 0.0, 0.0, 0.0, 0.0, 0.0, 0.0, 0.0, 0.0, 0.0, 0.0, 0.0, 0.0, 0.0, 0.0, 0.0, 0.0, 0.0, 0.0, 0.0, 0.0, 0.0, 0.0, 0.0, 0.0, 0.0, 0.0, 0.0, 0.0, 0.0, 0.0, 0.0, 0.0, 0.0, 0.0, 0.0, 0.0, 0.0, 0.0, 0.0, 0.0, 0.0, 0.0, 0.0, 0.0, 0.0, 0.0, 0.0, 0.0, 0.0, 0.0, 0.0, 0.0, 0.0, 0.0, 0.0, 0.0, 0.0, 0.0, 0.0, 0.0, 0.0, 0.0, 0.0, 0.0, 0.0, 0.0, 0.0, 0.0, 0.0, 0.0, 0.0, 0.0, 0.0, 0.0, 0.0, 0.0, 0.0, 0.0, 0.0, 0.0, 0.0, 0.0, 0.0, 0.0, 0.0, 0.0, 0.0, 0.0, 0.0, 0.0, 0.0, 0.0, 0.0, 0.0, 0.0, 0.0, 0.0, 0.0, 0.0, 0.0, 0.0, 0.0, 0.0, 0.0, 0.0, 0.0, 0.0, 0.0, 0.0, 0.0, 0.0, 0.0, 0.0, 0.0, 0.0, 0.0, 0.0, 0.0, 0.0, 0.0, 0.0, 0.0, 0.0, 0.0, 0.0, 0.0, 0.0, 0.0, 0.0, 0.0, 0.0, 0.0, 0.0, 0.0, 0.0, 0.0, 0.0, 0.0, 0.0, 0.0, 0.0, 0.0, 0.0, 0.0, 0.0, 0.0, 0.0, 0.0, 0.0, 0.0, 0.0, 0.0, 0.0, 0.0, 0.0, 0.0, 0.0, 0.0, 0.0, 0.0, 0.0, 0.0, 0.0, 0.0, 0.0, 0.0, 0.0, 0.0, 0.0, 0.0, 0.0, 0.0, 0.0, 0.0, 0.0, 0.0, 0.0, 0.0, 0.0, 0.0, 0.0, 0.0, 0.0, 0.0, 0.0, 0.0, 0.0, 0.0, 0.0, 0.0, 0.0, 0.0, 0.0, 0.0, 0.0, 0.0, 0.0, 0.0, 0.0, 0.0, 0.0, 0.0, 0.0, 0.0, 0.0, 0.0, 0.0, 0.0, 0.0, 0.0, 0.0, 0.0, 0.0, 0.0, 0.0, 0.0, 0.0, 0.0, 0.0, 0.0, 0.0, 0.0, 0.0, 0.0, 0.0, 0.0, 0.0, 0.0, 0.0, 0.0, 0.0, 0.0, 0.0, 0.0, 0.0, 0.0, 0.0, 0.0, 0.0, 0.0, 0.0, 0.0, 0.0, 0.0, 0.0, 0.0, 0.0, 0.0, 0.0, 0.0, 0.0, 0.0, 0.0, 0.0, 0.0, 0.0, 0.0, 0.0, 0.0, 0.0, 0.0, 0.0, 0.0, 0.0, 0.0, 0.0, 0.0, 0.0, 0.0, 0.0, 0.0, 0.0, 0.0, 0.0, 0.0, 0.0, 0.0, 0.0, 0.0, 0.0, 0.0, 0.0, 0.0, 0.0, 0.0, 0.0, 0.0, 0.0, 0.0, 0.0, 0.0, 0.0, 0.0, 0.0, 0.0, 0.0, 0.0, 0.0, 0.0, 0.0, 0.0, 0.0, 0.0, 0.0, 0.0, 0.0, 0.0, 0.0, 0.0, 0.0, 0.0, 1.0, 0.5, 1.0, 1.0, 0.9, 1.0, 0.9, 0.5, 0.9, 0.5, 0.9, 1.0, 0.8, 1.0, 0.8, 0.5, 0.8, 0.5, 0.8, 1.0, 0.7, 1.0, 0.7, 0.5, 0.7, 0.5, 0.7, 1.0, 0.6, 1.0, 0.6, 0.5, 0.6, 0.5, 0.6, 1.0, 0.5, 1.0, 0.5, 0.5, 0.5, 0.5, 0.5, 1.0, 0.4, 1.0, 0.4, 0.5, 0.4, 0.5, 0.4, 1.0, 0.3, 1.0, 0.3, 0.5, 0.3, 0.5, 0.3, 1.0, 0.2, 1.0, 0.2, 0.5, 0.3911, 0.4442, 0.25, 0.49, 0.1089, 0.4442, 0.02175, 0.3242, 0.02175, 0.1758, 0.1089, 0.05584, 0.25, 0.01, 0.3911, 0.05584, 0.4783, 0.1758, 0.4783, 0.3242, 0.2, 0.5, 0.2, 1.0, 0.1, 1.0, 0.1, 0.5, 0.1, 0.5, 0.1, 1.0, -7.451e-08, 1.0, -7.451e-08, 0.5, 0.75, 0.49, 0.8911, 0.4442, 0.9783, 0.3242, 0.9783, 0.1758, 0.8911, 0.05584, 0.75, 0.01, 0.6089, 0.05584, 0.5217, 0.1758, 0.5217, 0.3242, 0.6089, 0.4442, 1.0, 0.5, 1.0, 1.0, 0.9, 1.0, 0.9, 0.5, 0.9, 0.5, 0.9, 1.0, 0.8, 1.0, 0.8, 0.5, 0.8, 0.5, 0.8, 1.0, 0.7, 1.0, 0.7, 0.5, 0.7, 0.5, 0.7, 1.0, 0.6, 1.0, 0.6, 0.5, 0.6, 0.5, 0.6, 1.0, 0.5, 1.0, 0.5, 0.5, 0.5, 0.5, 0.5, 1.0, 0.4, 1.0, 0.4, 0.5, 0.4, 0.5, 0.4, 1.0, 0.3, 1.0, 0.3, 0.5, 0.3, 0.5, 0.3, 1.0, 0.2, 1.0, 0.2, 0.5, 0.3911, 0.4442, 0.25, 0.49, 0.1089, 0.4442, 0.02175, 0.3242, 0.02175, 0.1758, 0.1089, 0.05584, 0.25, 0.01, 0.3911, 0.05584, 0.4783, 0.1758, 0.4783, 0.3242, 0.2, 0.5, 0.2, 1.0, 0.1, 1.0, 0.1, 0.5, 0.1, 0.5, 0.1, 1.0, -7.451e-08, 1.0, -7.451e-08, 0.5, 0.75, 0.49, 0.8911, 0.4442, 0.9783, 0.3242, 0.9783, 0.1758, 0.8911, 0.05584, 0.75, 0.01, 0.6089, 0.05584, 0.5217, 0.1758, 0.5217, 0.3242, 0.6089, 0.4442, 1.0, 0.5, 1.0, 1.0, 0.9, 1.0, 0.9, 0.5, 0.9, 0.5, 0.9, 1.0, 0.8, 1.0, 0.8, 0.5, 0.8, 0.5, 0.8, 1.0, 0.7, 1.0, 0.7, 0.5, 0.7, 0.5, 0.7, 1.0, 0.6, 1.0, 0.6, 0.5, 0.6, 0.5, 0.6, 1.0, 0.5, 1.0, 0.5, 0.5, 0.5, 0.5, 0.5, 1.0, 0.4, 1.0, 0.4, 0.5, 0.4, 0.5, 0.4, 1.0, 0.3, 1.0, 0.3, 0.5, 0.3, 0.5, 0.3, 1.0, 0.2, 1.0, 0.2, 0.5, 0.3911, 0.4442, 0.25, 0.49, 0.1089, 0.4442, 0.02175, 0.3242, 0.02175, 0.1758, 0.1089, 0.05584, 0.25, 0.01, 0.3911, 0.05584, 0.4783, 0.1758, 0.4783, 0.3242, 0.2, 0.5, 0.2, 1.0, 0.1, 1.0, 0.1, 0.5, 0.1, 0.5, 0.1, 1.0, -7.451e-08, 1.0, -7.451e-08, 0.5, 0.75, 0.49, 0.8911, 0.4442, 0.9783, 0.3242, 0.9783, 0.1758, 0.8911, 0.05584, 0.75, 0.01, 0.6089, 0.05584, 0.5217, 0.1758, 0.5217, 0.3242, 0.6089, 0.4442, 1.0, 0.5, 1.0, 1.0, 0.9, 1.0, 0.9, 0.5, 0.9, 0.5, 0.9, 1.0, 0.8, 1.0, 0.8, 0.5, 0.8, 0.5, 0.8, 1.0, 0.7, 1.0, 0.7, 0.5, 0.7, 0.5, 0.7, 1.0, 0.6, 1.0, 0.6, 0.5, 0.6, 0.5, 0.6, 1.0, 0.5, 1.0, 0.5, 0.5, 0.5, 0.5, 0.5, 1.0, 0.4, 1.0, 0.4, 0.5, 0.4, 0.5, 0.4, 1.0, 0.3, 1.0, 0.3, 0.5, 0.3, 0.5, 0.3, 1.0, 0.2, 1.0, 0.2, 0.5, 0.3911, 0.4442, 0.25, 0.49, 0.1089, 0.4442, 0.02175, 0.3242, 0.02175, 0.1758, 0.1089, 0.05584, 0.25, 0.01, 0.3911, 0.05584, 0.4783, 0.1758, 0.4783, 0.3242, 0.2, 0.5, 0.2, 1.0, 0.1, 1.0, 0.1, 0.5, 0.1, 0.5, 0.1, 1.0, -7.451e-08, 1.0, -7.451e-08, 0.5, 0.75, 0.49, 0.8911, 0.4442, 0.9783, 0.3242, 0.9783, 0.1758, 0.8911, 0.05584, 0.75, 0.01, 0.6089, 0.05584, 0.5217, 0.1758, 0.5217, 0.3242, 0.6089, 0.4442, 1.0, 0.5, 1.0, 1.0, 0.9, 1.0, 0.9, 0.5, 0.9, 0.5, 0.9, 1.0, 0.8, 1.0, 0.8, 0.5, 0.8, 0.5, 0.8, 1.0, 0.7, 1.0, 0.7, 0.5, 0.7, 0.5, 0.7, 1.0, 0.6, 1.0, 0.6, 0.5, 0.6, 0.5, 0.6, 1.0, 0.5, 1.0, 0.5, 0.5, 0.5, 0.5, 0.5, 1.0, 0.4, 1.0, 0.4, 0.5, 0.4, 0.5, 0.4, 1.0, 0.3, 1.0, 0.3, 0.5, 0.3, 0.5, 0.3, 1.0, 0.2, 1.0, 0.2, 0.5, 0.3911, 0.4442, 0.25, 0.49, 0.1089, 0.4442, 0.02175, 0.3242, 0.02175, 0.1758, 0.1089, 0.05584, 0.25, 0.01, 0.3911, 0.05584, 0.4783, 0.1758, 0.4783, 0.3242, 0.2, 0.5, 0.2, 1.0, 0.1, 1.0, 0.1, 0.5, 0.1, 0.5, 0.1, 1.0, -7.451e-08, 1.0, -7.451e-08, 0.5, 0.75, 0.49, 0.8911, 0.4442, 0.9783, 0.3242, 0.9783, 0.1758, 0.8911, 0.05584, 0.75, 0.01, 0.6089, 0.05584, 0.5217, 0.1758, 0.5217, 0.3242, 0.6089, 0.4442, 1.0, 0.5, 1.0, 1.0, 0.9, 1.0, 0.9, 0.5, 0.9, 0.5, 0.9, 1.0, 0.8, 1.0, 0.8, 0.5, 0.8, 0.5, 0.8, 1.0, 0.7, 1.0, 0.7, 0.5, 0.7, 0.5, 0.7, 1.0, 0.6, 1.0, 0.6, 0.5, 0.6, 0.5, 0.6, 1.0, 0.5, 1.0, 0.5, 0.5, 0.5, 0.5, 0.5, 1.0, 0.4, 1.0, 0.4, 0.5, 0.4, 0.5, 0.4, 1.0, 0.3, 1.0, 0.3, 0.5, 0.3, 0.5, 0.3, 1.0, 0.2, 1.0, 0.2, 0.5, 0.3911, 0.4442, 0.25, 0.49, 0.1089, 0.4442, 0.02175, 0.3242, 0.02175, 0.1758, 0.1089, 0.05584, 0.25, 0.01, 0.3911, 0.05584, 0.4783, 0.1758, 0.4783, 0.3242, 0.2, 0.5, 0.2, 1.0, 0.1, 1.0, 0.1, 0.5, 0.1, 0.5, 0.1, 1.0, -7.451e-08, 1.0, -7.451e-08, 0.5, 0.75, 0.49, 0.8911, 0.4442, 0.9783, 0.3242, 0.9783, 0.1758, 0.8911, 0.05584, 0.75, 0.01, 0.6089, 0.05584, 0.5217, 0.1758, 0.5217, 0.3242, 0.6089, 0.4442, 1.0, 0.5, 1.0, 1.0, 0.9, 1.0, 0.9, 0.5, 0.9, 0.5, 0.9, 1.0, 0.8, 1.0, 0.8, 0.5, 0.8, 0.5, 0.8, 1.0, 0.7, 1.0, 0.7, 0.5, 0.7, 0.5, 0.7, 1.0, 0.6, 1.0, 0.6, 0.5, 0.6, 0.5, 0.6, 1.0, 0.5, 1.0, 0.5, 0.5, 0.5, 0.5, 0.5, 1.0, 0.4, 1.0, 0.4, 0.5, 0.4, 0.5, 0.4, 1.0, 0.3, 1.0, 0.3, 0.5, 0.3, 0.5, 0.3, 1.0, 0.2, 1.0, 0.2, 0.5, 0.3911, 0.4442, 0.25, 0.49, 0.1089, 0.4442, 0.02175, 0.3242, 0.02175, 0.1758, 0.1089, 0.05584, 0.25, 0.01, 0.3911, 0.05584, 0.4783, 0.1758, 0.4783, 0.3242, 0.2, 0.5, 0.2, 1.0, 0.1, 1.0, 0.1, 0.5, 0.1, 0.5, 0.1, 1.0, -7.451e-08, 1.0, -7.451e-08, 0.5, 0.75, 0.49, 0.8911, 0.4442, 0.9783, 0.3242, 0.9783, 0.1758, 0.8911, 0.05584, 0.75, 0.01, 0.6089, 0.05584, 0.5217, 0.1758, 0.5217, 0.3242, 0.6089, 0.4442])
me_billowing_canvas.materials.append(mat_flax_canvas)
me_billowing_canvas.materials.append(mat_tarred_rigging)
me_billowing_canvas.update()

# ---- objects
ob_upgrade_sail = bpy.data.objects.new('upgrade-sail', me_billowing_canvas)

# ---- transforms, parenting, visibility, modifiers, constraints
ob_upgrade_sail.location = (0.0, 0.0, 0.0)

# ---- collection membership
scene.collection.objects.link(ob_upgrade_sail)

# ---- scene / render settings (as saved in the file)
scene.frame_start = 1; scene.frame_end = 250; scene.frame_set(1)
scene.render.engine = 'BLENDER_EEVEE_NEXT'
bpy.context.view_layer.update()

# ---- added for rendering (the .blend has no active camera and no usable light): camera, sun + grey world if the file has none
cam_auto = bpy.data.cameras.new('AutoCamera')
cam_auto.lens = 50.0
cam_auto.sensor_width = 36.0
cam_auto.clip_end = 1000.0
ob_auto_camera = bpy.data.objects.new('AutoCamera', cam_auto)
scene.collection.objects.link(ob_auto_camera)
ob_auto_camera.location = (3.17775, -4.60428, 3.73267)
ob_auto_camera.rotation_euler = (1.09748, -7.21219e-08, 0.694738)
scene.camera = ob_auto_camera
light_auto_sun = bpy.data.lights.new('AutoSun', 'SUN')
light_auto_sun.energy = 3.0
light_auto_sun.angle = 0.0523599
ob_auto_sun = bpy.data.objects.new('AutoSun', light_auto_sun)
scene.collection.objects.link(ob_auto_sun)
ob_auto_sun.rotation_euler = (0.872665, 0.174533, 0.523599)
if scene.world is None:
    world_auto = bpy.data.worlds.new('AutoWorld')
    world_auto.color = (0.3, 0.3, 0.3)
    scene.world = world_auto
bpy.context.view_layer.update()
